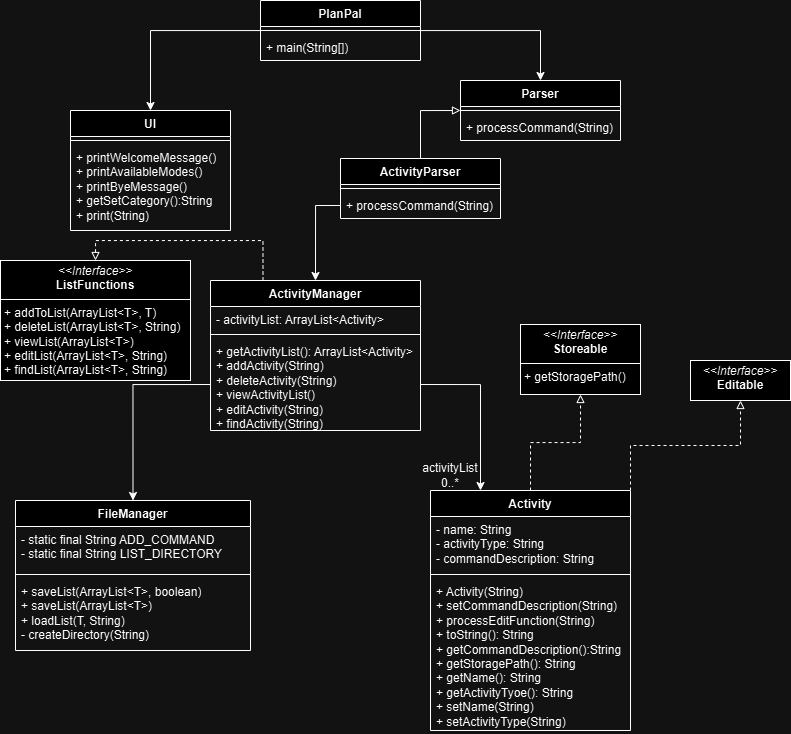

The diagram above was exported from draw.io. Its source (the exported page's mxGraphModel, read from the mxfile embedded in the PNG):
<mxGraphModel dx="1216" dy="579" grid="1" gridSize="10" guides="1" tooltips="1" connect="1" arrows="1" fold="1" page="1" pageScale="1" pageWidth="850" pageHeight="1100" math="0" shadow="0">
  <root>
    <mxCell id="0" />
    <mxCell id="1" parent="0" />
    <mxCell id="MHm4yJBMLDtZpn20g0_5-13" style="edgeStyle=orthogonalEdgeStyle;rounded=0;orthogonalLoop=1;jettySize=auto;html=1;entryX=0.5;entryY=0;entryDx=0;entryDy=0;" edge="1" parent="1" source="MHm4yJBMLDtZpn20g0_5-5" target="MHm4yJBMLDtZpn20g0_5-9">
      <mxGeometry relative="1" as="geometry" />
    </mxCell>
    <mxCell id="MHm4yJBMLDtZpn20g0_5-18" style="edgeStyle=orthogonalEdgeStyle;rounded=0;orthogonalLoop=1;jettySize=auto;html=1;entryX=0.5;entryY=0;entryDx=0;entryDy=0;" edge="1" parent="1" source="MHm4yJBMLDtZpn20g0_5-5" target="MHm4yJBMLDtZpn20g0_5-14">
      <mxGeometry relative="1" as="geometry" />
    </mxCell>
    <mxCell id="MHm4yJBMLDtZpn20g0_5-5" value="PlanPal" style="swimlane;fontStyle=1;align=center;verticalAlign=top;childLayout=stackLayout;horizontal=1;startSize=26;horizontalStack=0;resizeParent=1;resizeParentMax=0;resizeLast=0;collapsible=1;marginBottom=0;whiteSpace=wrap;html=1;" vertex="1" parent="1">
      <mxGeometry x="320" y="60" width="160" height="60" as="geometry" />
    </mxCell>
    <mxCell id="MHm4yJBMLDtZpn20g0_5-7" value="" style="line;strokeWidth=1;fillColor=none;align=left;verticalAlign=middle;spacingTop=-1;spacingLeft=3;spacingRight=3;rotatable=0;labelPosition=right;points=[];portConstraint=eastwest;strokeColor=inherit;" vertex="1" parent="MHm4yJBMLDtZpn20g0_5-5">
      <mxGeometry y="26" width="160" height="8" as="geometry" />
    </mxCell>
    <mxCell id="MHm4yJBMLDtZpn20g0_5-8" value="+ main(String[])" style="text;strokeColor=none;fillColor=none;align=left;verticalAlign=top;spacingLeft=4;spacingRight=4;overflow=hidden;rotatable=0;points=[[0,0.5],[1,0.5]];portConstraint=eastwest;whiteSpace=wrap;html=1;" vertex="1" parent="MHm4yJBMLDtZpn20g0_5-5">
      <mxGeometry y="34" width="160" height="26" as="geometry" />
    </mxCell>
    <mxCell id="MHm4yJBMLDtZpn20g0_5-9" value="UI" style="swimlane;fontStyle=1;align=center;verticalAlign=top;childLayout=stackLayout;horizontal=1;startSize=26;horizontalStack=0;resizeParent=1;resizeParentMax=0;resizeLast=0;collapsible=1;marginBottom=0;whiteSpace=wrap;html=1;" vertex="1" parent="1">
      <mxGeometry x="130" y="170" width="160" height="120" as="geometry" />
    </mxCell>
    <mxCell id="MHm4yJBMLDtZpn20g0_5-11" value="" style="line;strokeWidth=1;fillColor=none;align=left;verticalAlign=middle;spacingTop=-1;spacingLeft=3;spacingRight=3;rotatable=0;labelPosition=right;points=[];portConstraint=eastwest;strokeColor=inherit;" vertex="1" parent="MHm4yJBMLDtZpn20g0_5-9">
      <mxGeometry y="26" width="160" height="8" as="geometry" />
    </mxCell>
    <mxCell id="MHm4yJBMLDtZpn20g0_5-12" value="+ printWelcomeMessage()&lt;div&gt;+ printAvailableModes()&lt;/div&gt;&lt;div&gt;+ printByeMessage()&lt;/div&gt;&lt;div&gt;+ getSetCategory():String&lt;/div&gt;&lt;div&gt;+ print(String)&lt;/div&gt;" style="text;strokeColor=none;fillColor=none;align=left;verticalAlign=top;spacingLeft=4;spacingRight=4;overflow=hidden;rotatable=0;points=[[0,0.5],[1,0.5]];portConstraint=eastwest;whiteSpace=wrap;html=1;" vertex="1" parent="MHm4yJBMLDtZpn20g0_5-9">
      <mxGeometry y="34" width="160" height="86" as="geometry" />
    </mxCell>
    <mxCell id="MHm4yJBMLDtZpn20g0_5-14" value="Parser" style="swimlane;fontStyle=1;align=center;verticalAlign=top;childLayout=stackLayout;horizontal=1;startSize=26;horizontalStack=0;resizeParent=1;resizeParentMax=0;resizeLast=0;collapsible=1;marginBottom=0;whiteSpace=wrap;html=1;" vertex="1" parent="1">
      <mxGeometry x="520" y="140" width="160" height="60" as="geometry" />
    </mxCell>
    <mxCell id="MHm4yJBMLDtZpn20g0_5-16" value="" style="line;strokeWidth=1;fillColor=none;align=left;verticalAlign=middle;spacingTop=-1;spacingLeft=3;spacingRight=3;rotatable=0;labelPosition=right;points=[];portConstraint=eastwest;strokeColor=inherit;" vertex="1" parent="MHm4yJBMLDtZpn20g0_5-14">
      <mxGeometry y="26" width="160" height="8" as="geometry" />
    </mxCell>
    <mxCell id="MHm4yJBMLDtZpn20g0_5-17" value="+ processCommand(String)" style="text;strokeColor=none;fillColor=none;align=left;verticalAlign=top;spacingLeft=4;spacingRight=4;overflow=hidden;rotatable=0;points=[[0,0.5],[1,0.5]];portConstraint=eastwest;whiteSpace=wrap;html=1;" vertex="1" parent="MHm4yJBMLDtZpn20g0_5-14">
      <mxGeometry y="34" width="160" height="26" as="geometry" />
    </mxCell>
    <mxCell id="MHm4yJBMLDtZpn20g0_5-35" style="edgeStyle=orthogonalEdgeStyle;rounded=0;orthogonalLoop=1;jettySize=auto;html=1;entryX=0;entryY=0.5;entryDx=0;entryDy=0;endArrow=block;endFill=0;" edge="1" parent="1" source="MHm4yJBMLDtZpn20g0_5-19" target="MHm4yJBMLDtZpn20g0_5-14">
      <mxGeometry relative="1" as="geometry" />
    </mxCell>
    <mxCell id="MHm4yJBMLDtZpn20g0_5-19" value="ActivityParser" style="swimlane;fontStyle=1;align=center;verticalAlign=top;childLayout=stackLayout;horizontal=1;startSize=26;horizontalStack=0;resizeParent=1;resizeParentMax=0;resizeLast=0;collapsible=1;marginBottom=0;whiteSpace=wrap;html=1;" vertex="1" parent="1">
      <mxGeometry x="400" y="218" width="160" height="60" as="geometry" />
    </mxCell>
    <mxCell id="MHm4yJBMLDtZpn20g0_5-21" value="" style="line;strokeWidth=1;fillColor=none;align=left;verticalAlign=middle;spacingTop=-1;spacingLeft=3;spacingRight=3;rotatable=0;labelPosition=right;points=[];portConstraint=eastwest;strokeColor=inherit;" vertex="1" parent="MHm4yJBMLDtZpn20g0_5-19">
      <mxGeometry y="26" width="160" height="8" as="geometry" />
    </mxCell>
    <mxCell id="MHm4yJBMLDtZpn20g0_5-22" value="+ processCommand(String)" style="text;strokeColor=none;fillColor=none;align=left;verticalAlign=top;spacingLeft=4;spacingRight=4;overflow=hidden;rotatable=0;points=[[0,0.5],[1,0.5]];portConstraint=eastwest;whiteSpace=wrap;html=1;" vertex="1" parent="MHm4yJBMLDtZpn20g0_5-19">
      <mxGeometry y="34" width="160" height="26" as="geometry" />
    </mxCell>
    <mxCell id="MHm4yJBMLDtZpn20g0_5-23" value="FileManager" style="swimlane;fontStyle=1;align=center;verticalAlign=top;childLayout=stackLayout;horizontal=1;startSize=26;horizontalStack=0;resizeParent=1;resizeParentMax=0;resizeLast=0;collapsible=1;marginBottom=0;whiteSpace=wrap;html=1;" vertex="1" parent="1">
      <mxGeometry x="75" y="560" width="235" height="150" as="geometry" />
    </mxCell>
    <mxCell id="MHm4yJBMLDtZpn20g0_5-24" value="- static final String ADD_COMMAND&lt;div&gt;- static final String LIST_DIRECTORY&lt;span style=&quot;white-space: pre;&quot;&gt;&#09;&lt;/span&gt;&lt;/div&gt;" style="text;strokeColor=none;fillColor=none;align=left;verticalAlign=top;spacingLeft=4;spacingRight=4;overflow=hidden;rotatable=0;points=[[0,0.5],[1,0.5]];portConstraint=eastwest;whiteSpace=wrap;html=1;" vertex="1" parent="MHm4yJBMLDtZpn20g0_5-23">
      <mxGeometry y="26" width="235" height="44" as="geometry" />
    </mxCell>
    <mxCell id="MHm4yJBMLDtZpn20g0_5-25" value="" style="line;strokeWidth=1;fillColor=none;align=left;verticalAlign=middle;spacingTop=-1;spacingLeft=3;spacingRight=3;rotatable=0;labelPosition=right;points=[];portConstraint=eastwest;strokeColor=inherit;" vertex="1" parent="MHm4yJBMLDtZpn20g0_5-23">
      <mxGeometry y="70" width="235" height="8" as="geometry" />
    </mxCell>
    <mxCell id="MHm4yJBMLDtZpn20g0_5-26" value="+ saveList(ArrayList&amp;lt;T&amp;gt;, boolean)&lt;div&gt;+ saveList(ArrayList&amp;lt;T&amp;gt;&lt;span style=&quot;background-color: initial;&quot;&gt;)&lt;/span&gt;&lt;/div&gt;&lt;div&gt;&lt;span style=&quot;background-color: initial;&quot;&gt;+ loadList(T, String)&lt;/span&gt;&lt;/div&gt;&lt;div&gt;&lt;span style=&quot;background-color: initial;&quot;&gt;- createDirectory(String)&lt;/span&gt;&lt;/div&gt;" style="text;strokeColor=none;fillColor=none;align=left;verticalAlign=top;spacingLeft=4;spacingRight=4;overflow=hidden;rotatable=0;points=[[0,0.5],[1,0.5]];portConstraint=eastwest;whiteSpace=wrap;html=1;" vertex="1" parent="MHm4yJBMLDtZpn20g0_5-23">
      <mxGeometry y="78" width="235" height="72" as="geometry" />
    </mxCell>
    <mxCell id="MHm4yJBMLDtZpn20g0_5-47" style="edgeStyle=orthogonalEdgeStyle;rounded=0;orthogonalLoop=1;jettySize=auto;html=1;entryX=0.5;entryY=1;entryDx=0;entryDy=0;endArrow=block;endFill=0;dashed=1;" edge="1" parent="1" source="MHm4yJBMLDtZpn20g0_5-27" target="MHm4yJBMLDtZpn20g0_5-46">
      <mxGeometry relative="1" as="geometry" />
    </mxCell>
    <mxCell id="MHm4yJBMLDtZpn20g0_5-49" style="edgeStyle=orthogonalEdgeStyle;rounded=0;orthogonalLoop=1;jettySize=auto;html=1;exitX=1;exitY=0;exitDx=0;exitDy=0;entryX=0.5;entryY=1;entryDx=0;entryDy=0;endArrow=block;endFill=0;dashed=1;" edge="1" parent="1" source="MHm4yJBMLDtZpn20g0_5-27" target="MHm4yJBMLDtZpn20g0_5-48">
      <mxGeometry relative="1" as="geometry" />
    </mxCell>
    <mxCell id="MHm4yJBMLDtZpn20g0_5-27" value="Activity" style="swimlane;fontStyle=1;align=center;verticalAlign=top;childLayout=stackLayout;horizontal=1;startSize=26;horizontalStack=0;resizeParent=1;resizeParentMax=0;resizeLast=0;collapsible=1;marginBottom=0;whiteSpace=wrap;html=1;" vertex="1" parent="1">
      <mxGeometry x="490" y="550" width="200" height="240" as="geometry" />
    </mxCell>
    <mxCell id="MHm4yJBMLDtZpn20g0_5-28" value="- name: String&lt;div&gt;- activityType: String&lt;/div&gt;&lt;div&gt;- commandDescription: String&lt;/div&gt;" style="text;strokeColor=none;fillColor=none;align=left;verticalAlign=top;spacingLeft=4;spacingRight=4;overflow=hidden;rotatable=0;points=[[0,0.5],[1,0.5]];portConstraint=eastwest;whiteSpace=wrap;html=1;" vertex="1" parent="MHm4yJBMLDtZpn20g0_5-27">
      <mxGeometry y="26" width="200" height="54" as="geometry" />
    </mxCell>
    <mxCell id="MHm4yJBMLDtZpn20g0_5-29" value="" style="line;strokeWidth=1;fillColor=none;align=left;verticalAlign=middle;spacingTop=-1;spacingLeft=3;spacingRight=3;rotatable=0;labelPosition=right;points=[];portConstraint=eastwest;strokeColor=inherit;" vertex="1" parent="MHm4yJBMLDtZpn20g0_5-27">
      <mxGeometry y="80" width="200" height="8" as="geometry" />
    </mxCell>
    <mxCell id="MHm4yJBMLDtZpn20g0_5-30" value="+ Activity(String)&lt;div&gt;+ setCommandDescription(String)&lt;/div&gt;&lt;div&gt;+ processEditFunction(String)&lt;/div&gt;&lt;div&gt;+ toString(): String&lt;/div&gt;&lt;div&gt;+ getCommandDescription():String&lt;/div&gt;&lt;div&gt;+ getStoragePath(): String&lt;/div&gt;&lt;div&gt;+ getName(): String&lt;/div&gt;&lt;div&gt;+ getActivityTyoe(): String&lt;/div&gt;&lt;div&gt;+ setName(String)&lt;/div&gt;&lt;div&gt;+ setActivityType(String)&lt;/div&gt;" style="text;strokeColor=none;fillColor=none;align=left;verticalAlign=top;spacingLeft=4;spacingRight=4;overflow=hidden;rotatable=0;points=[[0,0.5],[1,0.5]];portConstraint=eastwest;whiteSpace=wrap;html=1;" vertex="1" parent="MHm4yJBMLDtZpn20g0_5-27">
      <mxGeometry y="88" width="200" height="152" as="geometry" />
    </mxCell>
    <mxCell id="MHm4yJBMLDtZpn20g0_5-39" style="edgeStyle=orthogonalEdgeStyle;rounded=0;orthogonalLoop=1;jettySize=auto;html=1;exitX=0.25;exitY=0;exitDx=0;exitDy=0;entryX=0.5;entryY=0;entryDx=0;entryDy=0;dashed=1;endArrow=block;endFill=0;" edge="1" parent="1" source="MHm4yJBMLDtZpn20g0_5-31" target="MHm4yJBMLDtZpn20g0_5-37">
      <mxGeometry relative="1" as="geometry" />
    </mxCell>
    <mxCell id="MHm4yJBMLDtZpn20g0_5-31" value="ActivityManager" style="swimlane;fontStyle=1;align=center;verticalAlign=top;childLayout=stackLayout;horizontal=1;startSize=26;horizontalStack=0;resizeParent=1;resizeParentMax=0;resizeLast=0;collapsible=1;marginBottom=0;whiteSpace=wrap;html=1;" vertex="1" parent="1">
      <mxGeometry x="270" y="340" width="210" height="150" as="geometry" />
    </mxCell>
    <mxCell id="MHm4yJBMLDtZpn20g0_5-32" value="- activityList: ArrayList&amp;lt;Activity&amp;gt;" style="text;strokeColor=none;fillColor=none;align=left;verticalAlign=top;spacingLeft=4;spacingRight=4;overflow=hidden;rotatable=0;points=[[0,0.5],[1,0.5]];portConstraint=eastwest;whiteSpace=wrap;html=1;" vertex="1" parent="MHm4yJBMLDtZpn20g0_5-31">
      <mxGeometry y="26" width="210" height="24" as="geometry" />
    </mxCell>
    <mxCell id="MHm4yJBMLDtZpn20g0_5-33" value="" style="line;strokeWidth=1;fillColor=none;align=left;verticalAlign=middle;spacingTop=-1;spacingLeft=3;spacingRight=3;rotatable=0;labelPosition=right;points=[];portConstraint=eastwest;strokeColor=inherit;" vertex="1" parent="MHm4yJBMLDtZpn20g0_5-31">
      <mxGeometry y="50" width="210" height="8" as="geometry" />
    </mxCell>
    <mxCell id="MHm4yJBMLDtZpn20g0_5-34" value="+ getActivityList(): ArrayList&amp;lt;Activity&amp;gt;&lt;div&gt;+ addActivity(String)&lt;/div&gt;&lt;div&gt;+ deleteActivity(String)&lt;/div&gt;&lt;div&gt;+ viewActivityList()&lt;/div&gt;&lt;div&gt;+ editActivity(String)&lt;/div&gt;&lt;div&gt;+ findActivity(String)&lt;/div&gt;" style="text;strokeColor=none;fillColor=none;align=left;verticalAlign=top;spacingLeft=4;spacingRight=4;overflow=hidden;rotatable=0;points=[[0,0.5],[1,0.5]];portConstraint=eastwest;whiteSpace=wrap;html=1;" vertex="1" parent="MHm4yJBMLDtZpn20g0_5-31">
      <mxGeometry y="58" width="210" height="92" as="geometry" />
    </mxCell>
    <mxCell id="MHm4yJBMLDtZpn20g0_5-37" value="&lt;p style=&quot;margin:0px;margin-top:4px;text-align:center;&quot;&gt;&lt;i&gt;&amp;lt;&amp;lt;Interface&amp;gt;&amp;gt;&lt;/i&gt;&lt;br&gt;&lt;b&gt;ListFunctions&lt;/b&gt;&lt;/p&gt;&lt;hr size=&quot;1&quot; style=&quot;border-style:solid;&quot;&gt;&lt;p style=&quot;margin:0px;margin-left:4px;&quot;&gt;+ addToList(ArrayList&amp;lt;T&amp;gt;, T)&lt;/p&gt;&lt;p style=&quot;margin:0px;margin-left:4px;&quot;&gt;+ deleteList(ArrayList&amp;lt;T&amp;gt;, String)&lt;/p&gt;&lt;p style=&quot;margin:0px;margin-left:4px;&quot;&gt;+ viewList(ArrayList&amp;lt;T&amp;gt;)&lt;/p&gt;&lt;p style=&quot;margin:0px;margin-left:4px;&quot;&gt;+ editList(ArrayList&amp;lt;T&amp;gt;, String)&lt;/p&gt;&lt;p style=&quot;margin:0px;margin-left:4px;&quot;&gt;+ findList(ArrayList&amp;lt;T&amp;gt;, String)&lt;/p&gt;" style="verticalAlign=top;align=left;overflow=fill;html=1;whiteSpace=wrap;" vertex="1" parent="1">
      <mxGeometry x="60" y="320" width="190" height="120" as="geometry" />
    </mxCell>
    <mxCell id="MHm4yJBMLDtZpn20g0_5-38" style="edgeStyle=orthogonalEdgeStyle;rounded=0;orthogonalLoop=1;jettySize=auto;html=1;entryX=0.5;entryY=0;entryDx=0;entryDy=0;" edge="1" parent="1" source="MHm4yJBMLDtZpn20g0_5-22" target="MHm4yJBMLDtZpn20g0_5-31">
      <mxGeometry relative="1" as="geometry" />
    </mxCell>
    <mxCell id="MHm4yJBMLDtZpn20g0_5-41" style="edgeStyle=orthogonalEdgeStyle;rounded=0;orthogonalLoop=1;jettySize=auto;html=1;exitX=0;exitY=0.5;exitDx=0;exitDy=0;entryX=0.5;entryY=0;entryDx=0;entryDy=0;" edge="1" parent="1" source="MHm4yJBMLDtZpn20g0_5-34" target="MHm4yJBMLDtZpn20g0_5-23">
      <mxGeometry relative="1" as="geometry" />
    </mxCell>
    <mxCell id="MHm4yJBMLDtZpn20g0_5-44" value="activityList&lt;div&gt;0..*&lt;/div&gt;" style="text;html=1;align=center;verticalAlign=middle;whiteSpace=wrap;rounded=0;" vertex="1" parent="1">
      <mxGeometry x="480" y="520" width="60" height="30" as="geometry" />
    </mxCell>
    <mxCell id="MHm4yJBMLDtZpn20g0_5-45" style="edgeStyle=orthogonalEdgeStyle;rounded=0;orthogonalLoop=1;jettySize=auto;html=1;exitX=1;exitY=0.5;exitDx=0;exitDy=0;entryX=0.25;entryY=0;entryDx=0;entryDy=0;" edge="1" parent="1" source="MHm4yJBMLDtZpn20g0_5-34" target="MHm4yJBMLDtZpn20g0_5-27">
      <mxGeometry relative="1" as="geometry" />
    </mxCell>
    <mxCell id="MHm4yJBMLDtZpn20g0_5-46" value="&lt;p style=&quot;margin:0px;margin-top:4px;text-align:center;&quot;&gt;&lt;i&gt;&amp;lt;&amp;lt;Interface&amp;gt;&amp;gt;&lt;/i&gt;&lt;br&gt;&lt;b&gt;Storeable&lt;/b&gt;&lt;/p&gt;&lt;hr size=&quot;1&quot; style=&quot;border-style:solid;&quot;&gt;&lt;p style=&quot;margin:0px;margin-left:4px;&quot;&gt;+ getStoragePath()&lt;/p&gt;" style="verticalAlign=top;align=left;overflow=fill;html=1;whiteSpace=wrap;" vertex="1" parent="1">
      <mxGeometry x="580" y="384" width="120" height="70" as="geometry" />
    </mxCell>
    <mxCell id="MHm4yJBMLDtZpn20g0_5-48" value="&lt;p style=&quot;margin:0px;margin-top:4px;text-align:center;&quot;&gt;&lt;i&gt;&amp;lt;&amp;lt;Interface&amp;gt;&amp;gt;&lt;/i&gt;&lt;br&gt;&lt;b&gt;Editable&lt;/b&gt;&lt;/p&gt;&lt;p style=&quot;margin:0px;margin-left:4px;&quot;&gt;&lt;br&gt;&lt;/p&gt;" style="verticalAlign=top;align=left;overflow=fill;html=1;whiteSpace=wrap;" vertex="1" parent="1">
      <mxGeometry x="750" y="420" width="100" height="40" as="geometry" />
    </mxCell>
  </root>
</mxGraphModel>